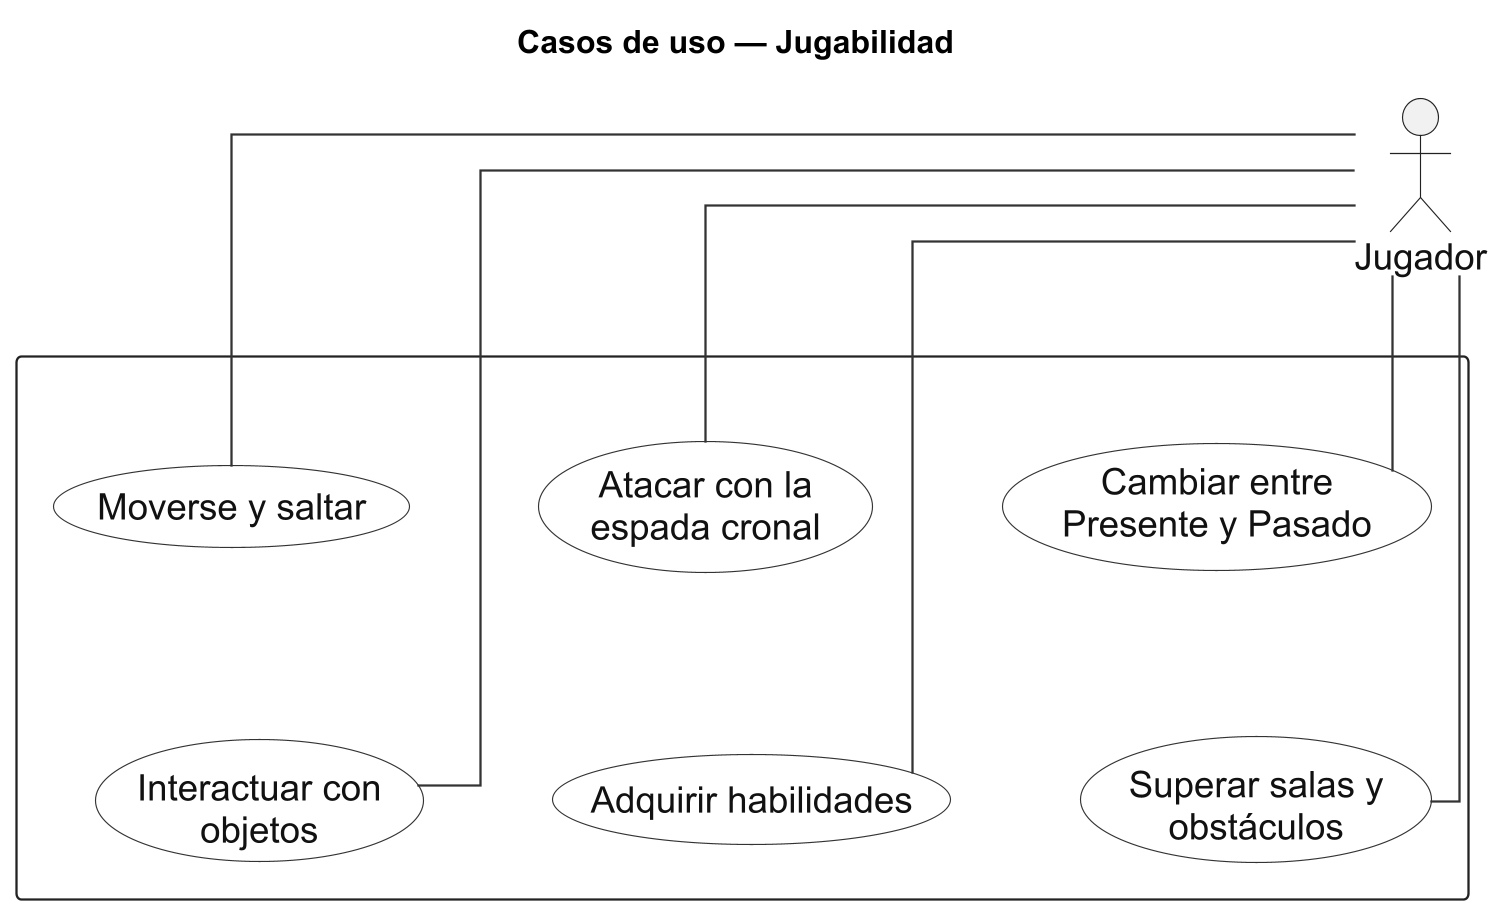

The diagram above was rendered by PlantUML. Its source (embedded in the PNG):
@startuml
skinparamlocked dpi 220
title Casos de uso — Jugabilidad

top to bottom direction
skinparam backgroundColor white
skinparam shadowing false
skinparam defaultFontName Arial
skinparam defaultFontSize 16
skinparam ArrowFontSize 13
skinparam ArrowColor #333333
skinparam ActorBorderColor #222222
skinparam ActorFontColor #111111
skinparam UsecaseBorderColor #333333
skinparam UsecaseBackgroundColor white
skinparam UsecaseFontColor #111111
skinparam RectangleBorderColor #222222
skinparam RectangleFontColor #111111
skinparam linetype ortho
skinparam nodesep 56
skinparam ranksep 72

actor Jugador

rectangle " " {
  usecase "Moverse y saltar" as UC_Move
  usecase "Atacar con la\nespada cronal" as UC_Attack
  usecase "Cambiar entre\nPresente y Pasado" as UC_Shift
  usecase "Interactuar con\nobjetos" as UC_Interact
  usecase "Adquirir habilidades" as UC_Ability
  usecase "Superar salas y\nobstáculos" as UC_Rooms

  UC_Move -[hidden]right-> UC_Attack
  UC_Attack -[hidden]right-> UC_Shift
  UC_Move -[hidden]down-> UC_Interact
  UC_Interact -[hidden]right-> UC_Ability
  UC_Ability -[hidden]right-> UC_Rooms
}

Jugador -- UC_Move
Jugador -- UC_Attack
Jugador -- UC_Shift
Jugador -- UC_Interact
Jugador -- UC_Rooms
Jugador -- UC_Ability
@enduml